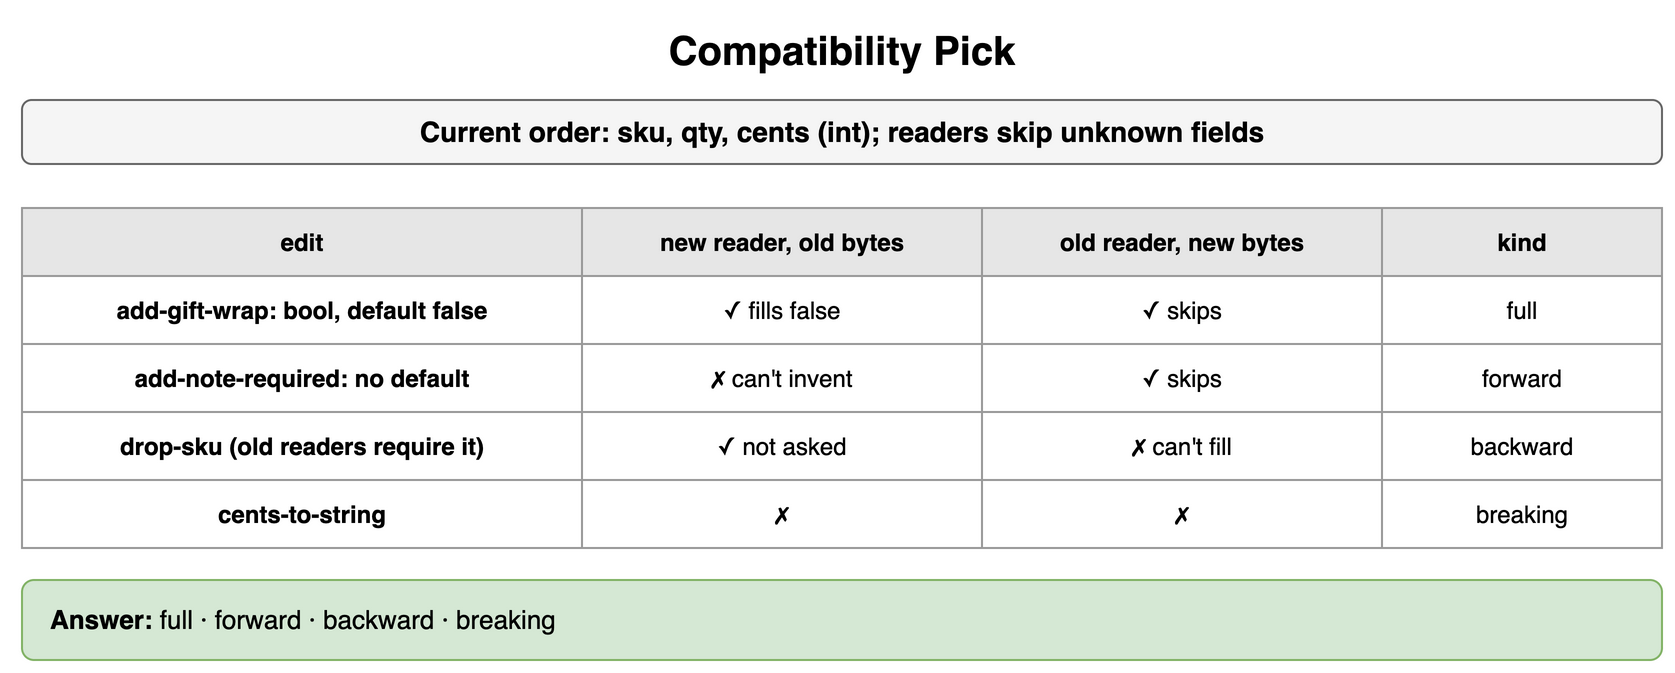

The diagram above was exported from draw.io. Its source (the exported page's mxGraphModel, read from the mxfile embedded in the PNG):
<mxGraphModel dx="900" dy="344" grid="1" gridSize="10" guides="1" tooltips="1" connect="1" arrows="1" fold="1" page="1" pageScale="1" pageWidth="900" pageHeight="344" math="0" shadow="0">
  <root>
    <mxCell id="0" />
    <mxCell id="1" parent="0" />
    <mxCell id="g1" value="Compatibility Pick" style="text;html=1;align=center;verticalAlign=middle;whiteSpace=wrap;fontSize=20;fontStyle=1;" vertex="1" parent="1">
      <mxGeometry x="40" y="10" width="820" height="30" as="geometry" />
    </mxCell>
    <mxCell id="g2" value="Current order: sku, qty, cents (int); readers skip unknown fields" style="rounded=1;whiteSpace=wrap;html=1;fillColor=#f5f5f5;strokeColor=#666666;fontStyle=1;fontSize=14;" vertex="1" parent="1">
      <mxGeometry x="40" y="50" width="820" height="32" as="geometry" />
    </mxCell>
    <mxCell id="g3" value="edit" style="whiteSpace=wrap;html=1;fillColor=#e6e6e6;strokeColor=#999999;fontStyle=1;fontSize=12;" vertex="1" parent="1">
      <mxGeometry x="40" y="104" width="280" height="34" as="geometry" />
    </mxCell>
    <mxCell id="g4" value="new reader, old bytes" style="whiteSpace=wrap;html=1;fillColor=#e6e6e6;strokeColor=#999999;fontStyle=1;fontSize=12;" vertex="1" parent="1">
      <mxGeometry x="320" y="104" width="200" height="34" as="geometry" />
    </mxCell>
    <mxCell id="g5" value="old reader, new bytes" style="whiteSpace=wrap;html=1;fillColor=#e6e6e6;strokeColor=#999999;fontStyle=1;fontSize=12;" vertex="1" parent="1">
      <mxGeometry x="520" y="104" width="200" height="34" as="geometry" />
    </mxCell>
    <mxCell id="g6" value="kind" style="whiteSpace=wrap;html=1;fillColor=#e6e6e6;strokeColor=#999999;fontStyle=1;fontSize=12;" vertex="1" parent="1">
      <mxGeometry x="720" y="104" width="140" height="34" as="geometry" />
    </mxCell>
    <mxCell id="g7" value="add-gift-wrap: bool, default false" style="whiteSpace=wrap;html=1;strokeColor=#999999;fontSize=12;fillColor=#ffffff;fontStyle=1;" vertex="1" parent="1">
      <mxGeometry x="40" y="138" width="280" height="34" as="geometry" />
    </mxCell>
    <mxCell id="g8" value="✓ fills false" style="whiteSpace=wrap;html=1;strokeColor=#999999;fontSize=12;fillColor=#ffffff;" vertex="1" parent="1">
      <mxGeometry x="320" y="138" width="200" height="34" as="geometry" />
    </mxCell>
    <mxCell id="g9" value="✓ skips" style="whiteSpace=wrap;html=1;strokeColor=#999999;fontSize=12;fillColor=#ffffff;" vertex="1" parent="1">
      <mxGeometry x="520" y="138" width="200" height="34" as="geometry" />
    </mxCell>
    <mxCell id="g10" value="full" style="whiteSpace=wrap;html=1;strokeColor=#999999;fontSize=12;fillColor=#ffffff;" vertex="1" parent="1">
      <mxGeometry x="720" y="138" width="140" height="34" as="geometry" />
    </mxCell>
    <mxCell id="g11" value="add-note-required: no default" style="whiteSpace=wrap;html=1;strokeColor=#999999;fontSize=12;fillColor=#ffffff;fontStyle=1;" vertex="1" parent="1">
      <mxGeometry x="40" y="172" width="280" height="34" as="geometry" />
    </mxCell>
    <mxCell id="g12" value="✗ can't invent" style="whiteSpace=wrap;html=1;strokeColor=#999999;fontSize=12;fillColor=#ffffff;" vertex="1" parent="1">
      <mxGeometry x="320" y="172" width="200" height="34" as="geometry" />
    </mxCell>
    <mxCell id="g13" value="✓ skips" style="whiteSpace=wrap;html=1;strokeColor=#999999;fontSize=12;fillColor=#ffffff;" vertex="1" parent="1">
      <mxGeometry x="520" y="172" width="200" height="34" as="geometry" />
    </mxCell>
    <mxCell id="g14" value="forward" style="whiteSpace=wrap;html=1;strokeColor=#999999;fontSize=12;fillColor=#ffffff;" vertex="1" parent="1">
      <mxGeometry x="720" y="172" width="140" height="34" as="geometry" />
    </mxCell>
    <mxCell id="g15" value="drop-sku (old readers require it)" style="whiteSpace=wrap;html=1;strokeColor=#999999;fontSize=12;fillColor=#ffffff;fontStyle=1;" vertex="1" parent="1">
      <mxGeometry x="40" y="206" width="280" height="34" as="geometry" />
    </mxCell>
    <mxCell id="g16" value="✓ not asked" style="whiteSpace=wrap;html=1;strokeColor=#999999;fontSize=12;fillColor=#ffffff;" vertex="1" parent="1">
      <mxGeometry x="320" y="206" width="200" height="34" as="geometry" />
    </mxCell>
    <mxCell id="g17" value="✗ can't fill" style="whiteSpace=wrap;html=1;strokeColor=#999999;fontSize=12;fillColor=#ffffff;" vertex="1" parent="1">
      <mxGeometry x="520" y="206" width="200" height="34" as="geometry" />
    </mxCell>
    <mxCell id="g18" value="backward" style="whiteSpace=wrap;html=1;strokeColor=#999999;fontSize=12;fillColor=#ffffff;" vertex="1" parent="1">
      <mxGeometry x="720" y="206" width="140" height="34" as="geometry" />
    </mxCell>
    <mxCell id="g19" value="cents-to-string" style="whiteSpace=wrap;html=1;strokeColor=#999999;fontSize=12;fillColor=#ffffff;fontStyle=1;" vertex="1" parent="1">
      <mxGeometry x="40" y="240" width="280" height="34" as="geometry" />
    </mxCell>
    <mxCell id="g20" value="✗" style="whiteSpace=wrap;html=1;strokeColor=#999999;fontSize=12;fillColor=#ffffff;" vertex="1" parent="1">
      <mxGeometry x="320" y="240" width="200" height="34" as="geometry" />
    </mxCell>
    <mxCell id="g21" value="✗" style="whiteSpace=wrap;html=1;strokeColor=#999999;fontSize=12;fillColor=#ffffff;" vertex="1" parent="1">
      <mxGeometry x="520" y="240" width="200" height="34" as="geometry" />
    </mxCell>
    <mxCell id="g22" value="breaking" style="whiteSpace=wrap;html=1;strokeColor=#999999;fontSize=12;fillColor=#ffffff;" vertex="1" parent="1">
      <mxGeometry x="720" y="240" width="140" height="34" as="geometry" />
    </mxCell>
    <mxCell id="g23" value="&lt;b&gt;Answer:&lt;/b&gt; full · forward · backward · breaking" style="rounded=1;whiteSpace=wrap;html=1;fillColor=#d5e8d4;strokeColor=#82b366;fontSize=13;align=left;spacingLeft=12;" vertex="1" parent="1">
      <mxGeometry x="40" y="290" width="820" height="40" as="geometry" />
    </mxCell>
  </root>
</mxGraphModel>